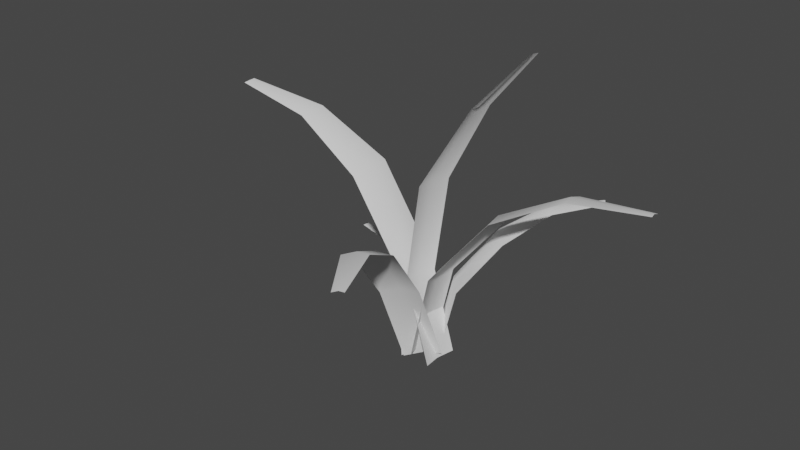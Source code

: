 # Source: GrassTuftA1.blend  (saved by Blender 4.4.30; exported with 4.5.12 LTS)
import bpy
from mathutils import Matrix  # noqa: F401  (used for matrix-valued properties, if any)

bpy.ops.wm.read_factory_settings(use_empty=True)
scene = bpy.context.scene
scene.name = 'Scene'

# ---- world
world_world = bpy.data.worlds.new('World'); scene.world = world_world
world_world.use_nodes = True; world_world.node_tree.nodes.clear()
_N = world_world.node_tree.nodes; _L = world_world.node_tree.links
n0 = _N.new('ShaderNodeOutputWorld'); n0.name = 'World Output'; n0.location = (300, 300)
n1 = _N.new('ShaderNodeBackground'); n1.name = 'Background'; n1.location = (10, 300)
n1.inputs[0].default_value = (0.05088, 0.05088, 0.05088, 1.0)
_L.new(n1.outputs[0], n0.inputs[0])
n0.is_active_output = True
world_world.color = (0.05088, 0.05088, 0.05088)
world_world.use_sun_shadow = False
world_world.sun_shadow_jitter_overblur = 0.0

# ---- meshes
me_plane = bpy.data.meshes.new('Plane')
me_plane.from_pydata([(-0.07026, 0.02135, 0.1704), (-0.01098, 0.02423, -0.02103), (-0.07151, -0.02576, 0.167), (-0.01098, -0.02302, -0.02103), (-0.06629, -0.003869, 0.1713), (-0.01648, 0.02656, 0.07952), (-0.005588, -0.0007439, -0.02103), (-0.01772, -0.02054, 0.07608), (-0.01251, 0.001344, 0.08044), (-0.1368, 0.001444, 0.2184), (-0.1376, -0.0287, 0.2162), (-0.1343, -0.01469, 0.219), (-0.2187, -0.01558, 0.2337), (-0.2191, -0.0291, 0.2327), (-0.2176, -0.02282, 0.234), (-0.006494, -0.1018, 0.132), (-0.01067, -0.01975, -0.02306), (0.03068, -0.08463, 0.1379), (0.02573, -0.002246, -0.01411), (0.01124, -0.08959, 0.1381), (-0.0217, -0.04456, 0.06084), (0.006411, -0.006356, -0.01766), (0.01548, -0.02739, 0.0667), (-0.003963, -0.03235, 0.06689), (0.03001, -0.155, 0.168), (0.0538, -0.144, 0.1718), (0.04136, -0.1471, 0.1719), (0.07416, -0.2146, 0.174), (0.08483, -0.2097, 0.1757), (0.07925, -0.2111, 0.1758), (0.06707, 0.0385, 0.1097), (0.01374, 0.01302, -0.01303), (0.04596, 0.06256, 0.1122), (-0.007591, 0.03651, -0.008123), (0.05387, 0.04919, 0.1133), (0.03093, 0.01262, 0.05322), (-0.0001732, 0.02294, -0.009972), (0.009811, 0.03668, 0.05571), (0.01772, 0.02331, 0.0568), (0.09709, 0.07834, 0.138), (0.08358, 0.09373, 0.1395), (0.08864, 0.08518, 0.1402), (0.1316, 0.1244, 0.1429), (0.1255, 0.1314, 0.1436), (0.1278, 0.1275, 0.1439), (0.08113, -0.008194, 0.1554), (0.003128, -0.02498, -0.01285), (0.07952, 0.03528, 0.1495), (0.0007828, 0.01878, -0.01543), (0.07635, 0.01506, 0.1554), (0.02071, -0.0208, 0.07898), (-0.003066, -0.002077, -0.01353), (0.0191, 0.02268, 0.07309), (0.01593, 0.00245, 0.07895), (0.1472, 0.01594, 0.19), (0.1462, 0.04376, 0.1862), (0.1442, 0.03082, 0.19), (0.2236, 0.03607, 0.1928), (0.2232, 0.04855, 0.1911), (0.2222, 0.04274, 0.1928), (-0.000318, -0.009232, 0.1711), (0.02578, -0.02617, -0.01685), (0.002217, 0.03431, 0.1661), (0.02512, 0.01759, -0.02042), (-0.003969, 0.01404, 0.1682), (-0.005744, -0.02164, 0.07115), (0.02082, -0.003271, -0.02067), (-0.004096, 0.02181, 0.0651), (-0.009827, 0.001603, 0.06861), (0.04019, 0.01557, 0.2531), (0.04208, 0.04346, 0.2504), (0.03803, 0.03047, 0.2511), (0.08926, 0.03498, 0.312), (0.09011, 0.04749, 0.3107), (0.08829, 0.04166, 0.3111), (-0.05237, 0.0493, 0.05304), (-0.004594, 0.03257, -0.02561), (-0.06037, 0.02883, 0.05129), (-0.0125, 0.01198, -0.02566), (-0.05503, 0.03771, 0.05393), (-0.01828, 0.03889, 0.01891), (-0.006509, 0.02082, -0.02496), (-0.02628, 0.01842, 0.01716), (-0.02095, 0.02731, 0.01979), (-0.08923, 0.05347, 0.06626), (-0.09435, 0.04037, 0.06514), (-0.09093, 0.04606, 0.06682), (-0.1282, 0.05994, 0.0629), (-0.1305, 0.05407, 0.0624), (-0.129, 0.05662, 0.06315)], [], [(8, 7, 3, 6), (4, 2, 7, 8), (0, 4, 8, 5), (5, 8, 6, 1), (4, 11, 10, 2), (0, 9, 11, 4), (11, 14, 13, 10), (9, 12, 14, 11), (23, 22, 18, 21), (19, 17, 22, 23), (15, 19, 23, 20), (20, 23, 21, 16), (19, 26, 25, 17), (15, 24, 26, 19), (26, 29, 28, 25), (24, 27, 29, 26), (38, 37, 33, 36), (34, 32, 37, 38), (30, 34, 38, 35), (35, 38, 36, 31), (34, 41, 40, 32), (30, 39, 41, 34), (41, 44, 43, 40), (39, 42, 44, 41), (53, 52, 48, 51), (49, 47, 52, 53), (45, 49, 53, 50), (50, 53, 51, 46), (49, 56, 55, 47), (45, 54, 56, 49), (56, 59, 58, 55), (54, 57, 59, 56), (68, 67, 63, 66), (64, 62, 67, 68), (60, 64, 68, 65), (65, 68, 66, 61), (64, 71, 70, 62), (60, 69, 71, 64), (71, 74, 73, 70), (69, 72, 74, 71), (83, 82, 78, 81), (79, 77, 82, 83), (75, 79, 83, 80), (80, 83, 81, 76), (79, 86, 85, 77), (75, 84, 86, 79), (86, 89, 88, 85), (84, 87, 89, 86)])
me_plane.polygons.foreach_set('use_smooth', [True] * 48)
_uv = me_plane.uv_layers.new(name='UVMap')
_uv.uv.foreach_set('vector', [0.5, 0.5, 0.5, 1.0, 1.0, 1.0, 1.0, 0.5, 0.0, 0.5, 0.0, 1.0, 0.5, 1.0, 0.5, 0.5, 0.0, 0.0, 0.0, 0.5, 0.5, 0.5, 0.5, 0.0, 0.5, 0.0, 0.5, 0.5, 1.0, 0.5, 1.0, 0.0, 0.0, 0.5, 0.0, 0.5, 0.0, 1.0, 0.0, 1.0, 0.0, 0.0, 0.0, 0.0, 0.0, 0.5, 0.0, 0.5, 0.0, 0.5, 0.0, 0.5, 0.0, 1.0, 0.0, 1.0, 0.0, 0.0, 0.0, 0.0, 0.0, 0.5, 0.0, 0.5, 0.5, 0.5, 0.5, 1.0, 1.0, 1.0, 1.0, 0.5, 0.0, 0.5, 0.0, 1.0, 0.5, 1.0, 0.5, 0.5, 0.0, 0.0, 0.0, 0.5, 0.5, 0.5, 0.5, 0.0, 0.5, 0.0, 0.5, 0.5, 1.0, 0.5, 1.0, 0.0, 0.0, 0.5, 0.0, 0.5, 0.0, 1.0, 0.0, 1.0, 0.0, 0.0, 0.0, 0.0, 0.0, 0.5, 0.0, 0.5, 0.0, 0.5, 0.0, 0.5, 0.0, 1.0, 0.0, 1.0, 0.0, 0.0, 0.0, 0.0, 0.0, 0.5, 0.0, 0.5, 0.5, 0.5, 0.5, 1.0, 1.0, 1.0, 1.0, 0.5, 0.0, 0.5, 0.0, 1.0, 0.5, 1.0, 0.5, 0.5, 0.0, 0.0, 0.0, 0.5, 0.5, 0.5, 0.5, 0.0, 0.5, 0.0, 0.5, 0.5, 1.0, 0.5, 1.0, 0.0, 0.0, 0.5, 0.0, 0.5, 0.0, 1.0, 0.0, 1.0, 0.0, 0.0, 0.0, 0.0, 0.0, 0.5, 0.0, 0.5, 0.0, 0.5, 0.0, 0.5, 0.0, 1.0, 0.0, 1.0, 0.0, 0.0, 0.0, 0.0, 0.0, 0.5, 0.0, 0.5, 0.5, 0.5, 0.5, 1.0, 1.0, 1.0, 1.0, 0.5, 0.0, 0.5, 0.0, 1.0, 0.5, 1.0, 0.5, 0.5, 0.0, 0.0, 0.0, 0.5, 0.5, 0.5, 0.5, 0.0, 0.5, 0.0, 0.5, 0.5, 1.0, 0.5, 1.0, 0.0, 0.0, 0.5, 0.0, 0.5, 0.0, 1.0, 0.0, 1.0, 0.0, 0.0, 0.0, 0.0, 0.0, 0.5, 0.0, 0.5, 0.0, 0.5, 0.0, 0.5, 0.0, 1.0, 0.0, 1.0, 0.0, 0.0, 0.0, 0.0, 0.0, 0.5, 0.0, 0.5, 0.5, 0.5, 0.5, 1.0, 1.0, 1.0, 1.0, 0.5, 0.0, 0.5, 0.0, 1.0, 0.5, 1.0, 0.5, 0.5, 0.0, 0.0, 0.0, 0.5, 0.5, 0.5, 0.5, 0.0, 0.5, 0.0, 0.5, 0.5, 1.0, 0.5, 1.0, 0.0, 0.0, 0.5, 0.0, 0.5, 0.0, 1.0, 0.0, 1.0, 0.0, 0.0, 0.0, 0.0, 0.0, 0.5, 0.0, 0.5, 0.0, 0.5, 0.0, 0.5, 0.0, 1.0, 0.0, 1.0, 0.0, 0.0, 0.0, 0.0, 0.0, 0.5, 0.0, 0.5, 0.5, 0.5, 0.5, 1.0, 1.0, 1.0, 1.0, 0.5, 0.0, 0.5, 0.0, 1.0, 0.5, 1.0, 0.5, 0.5, 0.0, 0.0, 0.0, 0.5, 0.5, 0.5, 0.5, 0.0, 0.5, 0.0, 0.5, 0.5, 1.0, 0.5, 1.0, 0.0, 0.0, 0.5, 0.0, 0.5, 0.0, 1.0, 0.0, 1.0, 0.0, 0.0, 0.0, 0.0, 0.0, 0.5, 0.0, 0.5, 0.0, 0.5, 0.0, 0.5, 0.0, 1.0, 0.0, 1.0, 0.0, 0.0, 0.0, 0.0, 0.0, 0.5, 0.0, 0.5])
me_plane.update()

# ---- objects
ob_grasstufta1 = bpy.data.objects.new('GrassTuftA1', me_plane)

# ---- transforms, parenting, visibility, modifiers, constraints
ob_grasstufta1.location = (0.0, 0.0, 0.0)

# ---- collection membership
scene.collection.objects.link(ob_grasstufta1)

# ---- scene / render settings (as saved in the file)
scene.frame_start = 1; scene.frame_end = 250; scene.frame_set(22)
scene.render.engine = 'BLENDER_EEVEE_NEXT'
scene.view_settings.view_transform = 'Filmic'
bpy.context.view_layer.update()

# ---- added for rendering (the .blend has no active camera and no usable light): camera, sun
cam_auto = bpy.data.cameras.new('AutoCamera')
cam_auto.lens = 50.0
cam_auto.sensor_width = 36.0
cam_auto.clip_end = 1000.0
ob_auto_camera = bpy.data.objects.new('AutoCamera', cam_auto)
scene.collection.objects.link(ob_auto_camera)
ob_auto_camera.location = (0.608742, -0.769385, 0.628329)
ob_auto_camera.rotation_euler = (1.09748, -7.21219e-08, 0.694738)
scene.camera = ob_auto_camera
light_auto_sun = bpy.data.lights.new('AutoSun', 'SUN')
light_auto_sun.energy = 3.0
light_auto_sun.angle = 0.0523599
ob_auto_sun = bpy.data.objects.new('AutoSun', light_auto_sun)
scene.collection.objects.link(ob_auto_sun)
ob_auto_sun.rotation_euler = (0.872665, 0.174533, 0.523599)
bpy.context.view_layer.update()
